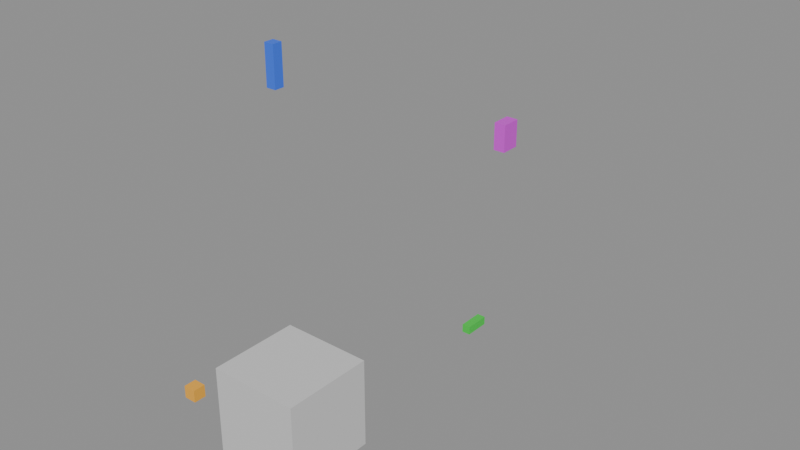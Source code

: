# Source: Calibration.blend  (saved by Blender 5.2.45; exported with 4.5.12 LTS)
import bpy
from mathutils import Matrix  # noqa: F401  (used for matrix-valued properties, if any)

bpy.ops.wm.read_factory_settings(use_empty=True)
scene = bpy.context.scene
scene.name = 'Scene'

# ---- materials (node trees are filled in below, after node groups)
mat_calibration_cube_1m_material = bpy.data.materials.new('Calibration_Cube_1m_Material')
mat_calibration_cube_1m_material.diffuse_color = (0.65, 0.65, 0.65, 1.0)
mat_axis_posx_2m_material = bpy.data.materials.new('Axis_PosX_2m_Material')
mat_axis_posx_2m_material.diffuse_color = (0.85, 0.04, 0.04, 1.0)
mat_axis_posy_3m_material = bpy.data.materials.new('Axis_PosY_3m_Material')
mat_axis_posy_3m_material.diffuse_color = (0.04, 0.65, 0.06, 1.0)
mat_axis_posz_4m_material = bpy.data.materials.new('Axis_PosZ_4m_Material')
mat_axis_posz_4m_material.diffuse_color = (0.04, 0.16, 0.9, 1.0)
mat_axis_negx_1p5m_material = bpy.data.materials.new('Axis_NegX_1p5m_Material')
mat_axis_negx_1p5m_material.diffuse_color = (0.95, 0.45, 0.04, 1.0)
mat_handedness_p123_material = bpy.data.materials.new('Handedness_P123_Material')
mat_handedness_p123_material.diffuse_color = (0.72, 0.04, 0.78, 1.0)

# ---- material node trees
mat_calibration_cube_1m_material.use_nodes = True; mat_calibration_cube_1m_material.node_tree.nodes.clear()
_N = mat_calibration_cube_1m_material.node_tree.nodes; _L = mat_calibration_cube_1m_material.node_tree.links
n0 = _N.new('ShaderNodeBsdfPrincipled'); n0.name = 'Principled BSDF'; n0.location = (-200, 100)
n0.inputs[0].default_value = (0.65, 0.65, 0.65, 1.0)
n0.inputs[10].default_value = 0.005
n1 = _N.new('ShaderNodeOutputMaterial'); n1.name = 'Material Output'; n1.location = (200, 100)
_L.new(n0.outputs[0], n1.inputs[0])
n1.is_active_output = True
mat_axis_posx_2m_material.use_nodes = True; mat_axis_posx_2m_material.node_tree.nodes.clear()
_N = mat_axis_posx_2m_material.node_tree.nodes; _L = mat_axis_posx_2m_material.node_tree.links
n0 = _N.new('ShaderNodeBsdfPrincipled'); n0.name = 'Principled BSDF'; n0.location = (-200, 100)
n0.inputs[0].default_value = (0.85, 0.04, 0.04, 1.0)
n0.inputs[10].default_value = 0.005
n1 = _N.new('ShaderNodeOutputMaterial'); n1.name = 'Material Output'; n1.location = (200, 100)
_L.new(n0.outputs[0], n1.inputs[0])
n1.is_active_output = True
mat_axis_posy_3m_material.use_nodes = True; mat_axis_posy_3m_material.node_tree.nodes.clear()
_N = mat_axis_posy_3m_material.node_tree.nodes; _L = mat_axis_posy_3m_material.node_tree.links
n0 = _N.new('ShaderNodeBsdfPrincipled'); n0.name = 'Principled BSDF'; n0.location = (-200, 100)
n0.inputs[0].default_value = (0.04, 0.65, 0.06, 1.0)
n0.inputs[10].default_value = 0.005
n1 = _N.new('ShaderNodeOutputMaterial'); n1.name = 'Material Output'; n1.location = (200, 100)
_L.new(n0.outputs[0], n1.inputs[0])
n1.is_active_output = True
mat_axis_posz_4m_material.use_nodes = True; mat_axis_posz_4m_material.node_tree.nodes.clear()
_N = mat_axis_posz_4m_material.node_tree.nodes; _L = mat_axis_posz_4m_material.node_tree.links
n0 = _N.new('ShaderNodeBsdfPrincipled'); n0.name = 'Principled BSDF'; n0.location = (-200, 100)
n0.inputs[0].default_value = (0.04, 0.16, 0.9, 1.0)
n0.inputs[10].default_value = 0.005
n1 = _N.new('ShaderNodeOutputMaterial'); n1.name = 'Material Output'; n1.location = (200, 100)
_L.new(n0.outputs[0], n1.inputs[0])
n1.is_active_output = True
mat_axis_negx_1p5m_material.use_nodes = True; mat_axis_negx_1p5m_material.node_tree.nodes.clear()
_N = mat_axis_negx_1p5m_material.node_tree.nodes; _L = mat_axis_negx_1p5m_material.node_tree.links
n0 = _N.new('ShaderNodeBsdfPrincipled'); n0.name = 'Principled BSDF'; n0.location = (-200, 100)
n0.inputs[0].default_value = (0.95, 0.45, 0.04, 1.0)
n0.inputs[10].default_value = 0.005
n1 = _N.new('ShaderNodeOutputMaterial'); n1.name = 'Material Output'; n1.location = (200, 100)
_L.new(n0.outputs[0], n1.inputs[0])
n1.is_active_output = True
mat_handedness_p123_material.use_nodes = True; mat_handedness_p123_material.node_tree.nodes.clear()
_N = mat_handedness_p123_material.node_tree.nodes; _L = mat_handedness_p123_material.node_tree.links
n0 = _N.new('ShaderNodeBsdfPrincipled'); n0.name = 'Principled BSDF'; n0.location = (-200, 100)
n0.inputs[0].default_value = (0.72, 0.04, 0.78, 1.0)
n0.inputs[10].default_value = 0.005
n1 = _N.new('ShaderNodeOutputMaterial'); n1.name = 'Material Output'; n1.location = (200, 100)
_L.new(n0.outputs[0], n1.inputs[0])
n1.is_active_output = True

# ---- meshes
me_calibration_cube_1m_mesh = bpy.data.meshes.new('Calibration_Cube_1m_Mesh')
me_calibration_cube_1m_mesh.from_pydata([(-0.5, -0.5, 0.0), (-0.5, -0.5, 1.0), (-0.5, 0.5, 0.0), (-0.5, 0.5, 1.0), (0.5, -0.5, 0.0), (0.5, -0.5, 1.0), (0.5, 0.5, 0.0), (0.5, 0.5, 1.0)], [], [(0, 1, 3, 2), (2, 3, 7, 6), (6, 7, 5, 4), (4, 5, 1, 0), (2, 6, 4, 0), (7, 3, 1, 5)])
_uv = me_calibration_cube_1m_mesh.uv_layers.new(name='UVMap')
_uv.uv.foreach_set('vector', [0.375, 0.0, 0.625, 0.0, 0.625, 0.25, 0.375, 0.25, 0.375, 0.25, 0.625, 0.25, 0.625, 0.5, 0.375, 0.5, 0.375, 0.5, 0.625, 0.5, 0.625, 0.75, 0.375, 0.75, 0.375, 0.75, 0.625, 0.75, 0.625, 1.0, 0.375, 1.0, 0.125, 0.5, 0.375, 0.5, 0.375, 0.75, 0.125, 0.75, 0.625, 0.5, 0.875, 0.5, 0.875, 0.75, 0.625, 0.75])
me_calibration_cube_1m_mesh.materials.append(mat_calibration_cube_1m_material)
me_calibration_cube_1m_mesh.update()
me_axis_posx_2m_mesh = bpy.data.meshes.new('Axis_PosX_2m_Mesh')
me_axis_posx_2m_mesh.from_pydata([(1.9, -0.05, -0.05), (1.9, -0.05, 0.05), (1.9, 0.05, -0.05), (1.9, 0.05, 0.05), (2.1, -0.05, -0.05), (2.1, -0.05, 0.05), (2.1, 0.05, -0.05), (2.1, 0.05, 0.05)], [], [(0, 1, 3, 2), (2, 3, 7, 6), (6, 7, 5, 4), (4, 5, 1, 0), (2, 6, 4, 0), (7, 3, 1, 5)])
_uv = me_axis_posx_2m_mesh.uv_layers.new(name='UVMap')
_uv.uv.foreach_set('vector', [0.375, 0.0, 0.625, 0.0, 0.625, 0.25, 0.375, 0.25, 0.375, 0.25, 0.625, 0.25, 0.625, 0.5, 0.375, 0.5, 0.375, 0.5, 0.625, 0.5, 0.625, 0.75, 0.375, 0.75, 0.375, 0.75, 0.625, 0.75, 0.625, 1.0, 0.375, 1.0, 0.125, 0.5, 0.375, 0.5, 0.375, 0.75, 0.125, 0.75, 0.625, 0.5, 0.875, 0.5, 0.875, 0.75, 0.625, 0.75])
me_axis_posx_2m_mesh.materials.append(mat_axis_posx_2m_material)
me_axis_posx_2m_mesh.update()
me_axis_posy_3m_mesh = bpy.data.meshes.new('Axis_PosY_3m_Mesh')
me_axis_posy_3m_mesh.from_pydata([(-0.05, 2.85, -0.05), (-0.05, 2.85, 0.05), (-0.05, 3.15, -0.05), (-0.05, 3.15, 0.05), (0.05, 2.85, -0.05), (0.05, 2.85, 0.05), (0.05, 3.15, -0.05), (0.05, 3.15, 0.05)], [], [(0, 1, 3, 2), (2, 3, 7, 6), (6, 7, 5, 4), (4, 5, 1, 0), (2, 6, 4, 0), (7, 3, 1, 5)])
_uv = me_axis_posy_3m_mesh.uv_layers.new(name='UVMap')
_uv.uv.foreach_set('vector', [0.375, 0.0, 0.625, 0.0, 0.625, 0.25, 0.375, 0.25, 0.375, 0.25, 0.625, 0.25, 0.625, 0.5, 0.375, 0.5, 0.375, 0.5, 0.625, 0.5, 0.625, 0.75, 0.375, 0.75, 0.375, 0.75, 0.625, 0.75, 0.625, 1.0, 0.375, 1.0, 0.125, 0.5, 0.375, 0.5, 0.375, 0.75, 0.125, 0.75, 0.625, 0.5, 0.875, 0.5, 0.875, 0.75, 0.625, 0.75])
me_axis_posy_3m_mesh.materials.append(mat_axis_posy_3m_material)
me_axis_posy_3m_mesh.update()
me_axis_posz_4m_mesh = bpy.data.meshes.new('Axis_PosZ_4m_Mesh')
me_axis_posz_4m_mesh.from_pydata([(-0.05, -0.05, 3.8), (-0.05, -0.05, 4.2), (-0.05, 0.05, 3.8), (-0.05, 0.05, 4.2), (0.05, -0.05, 3.8), (0.05, -0.05, 4.2), (0.05, 0.05, 3.8), (0.05, 0.05, 4.2)], [], [(0, 1, 3, 2), (2, 3, 7, 6), (6, 7, 5, 4), (4, 5, 1, 0), (2, 6, 4, 0), (7, 3, 1, 5)])
_uv = me_axis_posz_4m_mesh.uv_layers.new(name='UVMap')
_uv.uv.foreach_set('vector', [0.375, 0.0, 0.625, 0.0, 0.625, 0.25, 0.375, 0.25, 0.375, 0.25, 0.625, 0.25, 0.625, 0.5, 0.375, 0.5, 0.375, 0.5, 0.625, 0.5, 0.625, 0.75, 0.375, 0.75, 0.375, 0.75, 0.625, 0.75, 0.625, 1.0, 0.375, 1.0, 0.125, 0.5, 0.375, 0.5, 0.375, 0.75, 0.125, 0.75, 0.625, 0.5, 0.875, 0.5, 0.875, 0.75, 0.625, 0.75])
me_axis_posz_4m_mesh.materials.append(mat_axis_posz_4m_material)
me_axis_posz_4m_mesh.update()
me_axis_negx_1p5m_mesh = bpy.data.meshes.new('Axis_NegX_1p5m_Mesh')
me_axis_negx_1p5m_mesh.from_pydata([(-1.575, -0.075, -0.075), (-1.575, -0.075, 0.075), (-1.575, 0.075, -0.075), (-1.575, 0.075, 0.075), (-1.425, -0.075, -0.075), (-1.425, -0.075, 0.075), (-1.425, 0.075, -0.075), (-1.425, 0.075, 0.075)], [], [(0, 1, 3, 2), (2, 3, 7, 6), (6, 7, 5, 4), (4, 5, 1, 0), (2, 6, 4, 0), (7, 3, 1, 5)])
_uv = me_axis_negx_1p5m_mesh.uv_layers.new(name='UVMap')
_uv.uv.foreach_set('vector', [0.375, 0.0, 0.625, 0.0, 0.625, 0.25, 0.375, 0.25, 0.375, 0.25, 0.625, 0.25, 0.625, 0.5, 0.375, 0.5, 0.375, 0.5, 0.625, 0.5, 0.625, 0.75, 0.375, 0.75, 0.375, 0.75, 0.625, 0.75, 0.625, 1.0, 0.375, 1.0, 0.125, 0.5, 0.375, 0.5, 0.375, 0.75, 0.125, 0.75, 0.625, 0.5, 0.875, 0.5, 0.875, 0.75, 0.625, 0.75])
me_axis_negx_1p5m_mesh.materials.append(mat_axis_negx_1p5m_material)
me_axis_negx_1p5m_mesh.update()
me_handedness_p123_mesh = bpy.data.meshes.new('Handedness_P123_Mesh')
me_handedness_p123_mesh.from_pydata([(0.94, 1.9, 2.86), (0.94, 1.9, 3.14), (0.94, 2.1, 2.86), (0.94, 2.1, 3.14), (1.06, 1.9, 2.86), (1.06, 1.9, 3.14), (1.06, 2.1, 2.86), (1.06, 2.1, 3.14)], [], [(0, 1, 3, 2), (2, 3, 7, 6), (6, 7, 5, 4), (4, 5, 1, 0), (2, 6, 4, 0), (7, 3, 1, 5)])
_uv = me_handedness_p123_mesh.uv_layers.new(name='UVMap')
_uv.uv.foreach_set('vector', [0.375, 0.0, 0.625, 0.0, 0.625, 0.25, 0.375, 0.25, 0.375, 0.25, 0.625, 0.25, 0.625, 0.5, 0.375, 0.5, 0.375, 0.5, 0.625, 0.5, 0.625, 0.75, 0.375, 0.75, 0.375, 0.75, 0.625, 0.75, 0.625, 1.0, 0.375, 1.0, 0.125, 0.5, 0.375, 0.5, 0.375, 0.75, 0.125, 0.75, 0.625, 0.5, 0.875, 0.5, 0.875, 0.75, 0.625, 0.75])
me_handedness_p123_mesh.materials.append(mat_handedness_p123_material)
me_handedness_p123_mesh.update()

# ---- objects
ob_calibration_cube_1m = bpy.data.objects.new('Calibration_Cube_1m', me_calibration_cube_1m_mesh)
ob_axis_posx_2m = bpy.data.objects.new('Axis_PosX_2m', me_axis_posx_2m_mesh)
ob_axis_posy_3m = bpy.data.objects.new('Axis_PosY_3m', me_axis_posy_3m_mesh)
ob_axis_posz_4m = bpy.data.objects.new('Axis_PosZ_4m', me_axis_posz_4m_mesh)
ob_axis_negx_1p5m = bpy.data.objects.new('Axis_NegX_1p5m', me_axis_negx_1p5m_mesh)
ob_handedness_p123 = bpy.data.objects.new('Handedness_P123', me_handedness_p123_mesh)

# ---- transforms, parenting, visibility, modifiers, constraints
ob_calibration_cube_1m.location = (0.0, 0.0, 0.0)
ob_axis_posx_2m.location = (0.0, 0.0, 0.0)
ob_axis_posy_3m.location = (0.0, 0.0, 0.0)
ob_axis_posz_4m.location = (0.0, 0.0, 0.0)
ob_axis_negx_1p5m.location = (0.0, 0.0, 0.0)
ob_handedness_p123.location = (0.0, 0.0, 0.0)

# ---- collection membership
scene.collection.objects.link(ob_calibration_cube_1m)
scene.collection.objects.link(ob_axis_posx_2m)
scene.collection.objects.link(ob_axis_posy_3m)
scene.collection.objects.link(ob_axis_posz_4m)
scene.collection.objects.link(ob_axis_negx_1p5m)
scene.collection.objects.link(ob_handedness_p123)

# ---- scene / render settings (as saved in the file)
scene.frame_start = 1; scene.frame_end = 250; scene.frame_set(1)
scene.render.engine = 'BLENDER_EEVEE_NEXT'
scene.render.bake_bias = 0.0
scene.render.bake_samples = 0
scene.render.compositor_device = 'GPU'
scene.eevee.use_volume_custom_range = False
scene.eevee.fast_gi_thickness_near = 0.1
scene.eevee.fast_gi_thickness_far = 0.0
scene.eevee.ray_tracing_options.screen_trace_thickness = 0.1
bpy.context.view_layer.update()

# ---- added for rendering (the .blend has no active camera and no usable light): camera, sun + grey world if the file has none
cam_auto = bpy.data.cameras.new('AutoCamera')
cam_auto.lens = 50.0
cam_auto.sensor_width = 36.0
cam_auto.clip_end = 1000.0
ob_auto_camera = bpy.data.objects.new('AutoCamera', cam_auto)
scene.collection.objects.link(ob_auto_camera)
ob_auto_camera.location = (6.47625, -6.1315, 7.0335)
ob_auto_camera.rotation_euler = (1.09748, -7.21219e-08, 0.694738)
scene.camera = ob_auto_camera
light_auto_sun = bpy.data.lights.new('AutoSun', 'SUN')
light_auto_sun.energy = 3.0
light_auto_sun.angle = 0.0523599
ob_auto_sun = bpy.data.objects.new('AutoSun', light_auto_sun)
scene.collection.objects.link(ob_auto_sun)
ob_auto_sun.rotation_euler = (0.872665, 0.174533, 0.523599)
if scene.world is None:
    world_auto = bpy.data.worlds.new('AutoWorld')
    world_auto.color = (0.3, 0.3, 0.3)
    scene.world = world_auto
bpy.context.view_layer.update()
